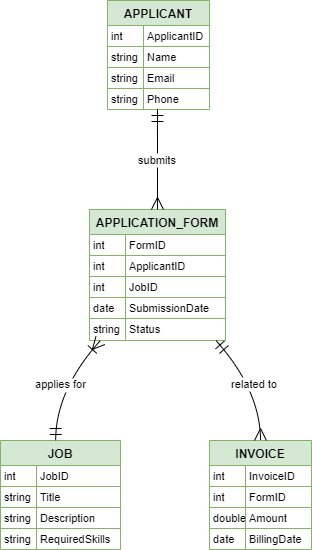

The diagram above was exported from draw.io. Its source (the exported page's mxGraphModel, read from the mxfile embedded in the PNG):
<mxGraphModel dx="794" dy="454" grid="1" gridSize="10" guides="1" tooltips="1" connect="1" arrows="1" fold="1" page="1" pageScale="1" pageWidth="850" pageHeight="1100" math="0" shadow="0">
  <root>
    <mxCell id="0" />
    <mxCell id="1" parent="0" />
    <mxCell id="__FqmHdIersILs7mIJOV-1" value="APPLICANT" style="shape=table;startSize=25;container=1;collapsible=0;childLayout=tableLayout;fixedRows=1;rowLines=1;fontStyle=1;align=center;resizeLast=1;fillColor=#d5e8d4;strokeColor=#82b366;" vertex="1" parent="1">
      <mxGeometry x="127" y="20" width="102" height="109" as="geometry" />
    </mxCell>
    <mxCell id="__FqmHdIersILs7mIJOV-2" style="shape=tableRow;horizontal=0;startSize=0;swimlaneHead=0;swimlaneBody=0;fillColor=none;collapsible=0;dropTarget=0;points=[[0,0.5],[1,0.5]];portConstraint=eastwest;top=0;left=0;right=0;bottom=0;" vertex="1" parent="__FqmHdIersILs7mIJOV-1">
      <mxGeometry y="25" width="102" height="21" as="geometry" />
    </mxCell>
    <mxCell id="__FqmHdIersILs7mIJOV-3" value="int" style="shape=partialRectangle;connectable=0;fillColor=none;top=0;left=0;bottom=0;right=0;align=left;spacingLeft=2;overflow=hidden;fontSize=11;" vertex="1" parent="__FqmHdIersILs7mIJOV-2">
      <mxGeometry width="36" height="21" as="geometry">
        <mxRectangle width="36" height="21" as="alternateBounds" />
      </mxGeometry>
    </mxCell>
    <mxCell id="__FqmHdIersILs7mIJOV-4" value="ApplicantID" style="shape=partialRectangle;connectable=0;fillColor=none;top=0;left=0;bottom=0;right=0;align=left;spacingLeft=2;overflow=hidden;fontSize=11;" vertex="1" parent="__FqmHdIersILs7mIJOV-2">
      <mxGeometry x="36" width="66" height="21" as="geometry">
        <mxRectangle width="66" height="21" as="alternateBounds" />
      </mxGeometry>
    </mxCell>
    <mxCell id="__FqmHdIersILs7mIJOV-5" style="shape=tableRow;horizontal=0;startSize=0;swimlaneHead=0;swimlaneBody=0;fillColor=none;collapsible=0;dropTarget=0;points=[[0,0.5],[1,0.5]];portConstraint=eastwest;top=0;left=0;right=0;bottom=0;" vertex="1" parent="__FqmHdIersILs7mIJOV-1">
      <mxGeometry y="46" width="102" height="21" as="geometry" />
    </mxCell>
    <mxCell id="__FqmHdIersILs7mIJOV-6" value="string" style="shape=partialRectangle;connectable=0;fillColor=none;top=0;left=0;bottom=0;right=0;align=left;spacingLeft=2;overflow=hidden;fontSize=11;" vertex="1" parent="__FqmHdIersILs7mIJOV-5">
      <mxGeometry width="36" height="21" as="geometry">
        <mxRectangle width="36" height="21" as="alternateBounds" />
      </mxGeometry>
    </mxCell>
    <mxCell id="__FqmHdIersILs7mIJOV-7" value="Name" style="shape=partialRectangle;connectable=0;fillColor=none;top=0;left=0;bottom=0;right=0;align=left;spacingLeft=2;overflow=hidden;fontSize=11;" vertex="1" parent="__FqmHdIersILs7mIJOV-5">
      <mxGeometry x="36" width="66" height="21" as="geometry">
        <mxRectangle width="66" height="21" as="alternateBounds" />
      </mxGeometry>
    </mxCell>
    <mxCell id="__FqmHdIersILs7mIJOV-8" style="shape=tableRow;horizontal=0;startSize=0;swimlaneHead=0;swimlaneBody=0;fillColor=none;collapsible=0;dropTarget=0;points=[[0,0.5],[1,0.5]];portConstraint=eastwest;top=0;left=0;right=0;bottom=0;" vertex="1" parent="__FqmHdIersILs7mIJOV-1">
      <mxGeometry y="67" width="102" height="21" as="geometry" />
    </mxCell>
    <mxCell id="__FqmHdIersILs7mIJOV-9" value="string" style="shape=partialRectangle;connectable=0;fillColor=none;top=0;left=0;bottom=0;right=0;align=left;spacingLeft=2;overflow=hidden;fontSize=11;" vertex="1" parent="__FqmHdIersILs7mIJOV-8">
      <mxGeometry width="36" height="21" as="geometry">
        <mxRectangle width="36" height="21" as="alternateBounds" />
      </mxGeometry>
    </mxCell>
    <mxCell id="__FqmHdIersILs7mIJOV-10" value="Email" style="shape=partialRectangle;connectable=0;fillColor=none;top=0;left=0;bottom=0;right=0;align=left;spacingLeft=2;overflow=hidden;fontSize=11;" vertex="1" parent="__FqmHdIersILs7mIJOV-8">
      <mxGeometry x="36" width="66" height="21" as="geometry">
        <mxRectangle width="66" height="21" as="alternateBounds" />
      </mxGeometry>
    </mxCell>
    <mxCell id="__FqmHdIersILs7mIJOV-11" style="shape=tableRow;horizontal=0;startSize=0;swimlaneHead=0;swimlaneBody=0;fillColor=none;collapsible=0;dropTarget=0;points=[[0,0.5],[1,0.5]];portConstraint=eastwest;top=0;left=0;right=0;bottom=0;" vertex="1" parent="__FqmHdIersILs7mIJOV-1">
      <mxGeometry y="88" width="102" height="21" as="geometry" />
    </mxCell>
    <mxCell id="__FqmHdIersILs7mIJOV-12" value="string" style="shape=partialRectangle;connectable=0;fillColor=none;top=0;left=0;bottom=0;right=0;align=left;spacingLeft=2;overflow=hidden;fontSize=11;" vertex="1" parent="__FqmHdIersILs7mIJOV-11">
      <mxGeometry width="36" height="21" as="geometry">
        <mxRectangle width="36" height="21" as="alternateBounds" />
      </mxGeometry>
    </mxCell>
    <mxCell id="__FqmHdIersILs7mIJOV-13" value="Phone" style="shape=partialRectangle;connectable=0;fillColor=none;top=0;left=0;bottom=0;right=0;align=left;spacingLeft=2;overflow=hidden;fontSize=11;" vertex="1" parent="__FqmHdIersILs7mIJOV-11">
      <mxGeometry x="36" width="66" height="21" as="geometry">
        <mxRectangle width="66" height="21" as="alternateBounds" />
      </mxGeometry>
    </mxCell>
    <mxCell id="__FqmHdIersILs7mIJOV-14" value="JOB" style="shape=table;startSize=25;container=1;collapsible=0;childLayout=tableLayout;fixedRows=1;rowLines=1;fontStyle=1;align=center;resizeLast=1;fillColor=#d5e8d4;strokeColor=#82b366;" vertex="1" parent="1">
      <mxGeometry x="20" y="460" width="120" height="109" as="geometry" />
    </mxCell>
    <mxCell id="__FqmHdIersILs7mIJOV-15" style="shape=tableRow;horizontal=0;startSize=0;swimlaneHead=0;swimlaneBody=0;fillColor=none;collapsible=0;dropTarget=0;points=[[0,0.5],[1,0.5]];portConstraint=eastwest;top=0;left=0;right=0;bottom=0;" vertex="1" parent="__FqmHdIersILs7mIJOV-14">
      <mxGeometry y="25" width="120" height="21" as="geometry" />
    </mxCell>
    <mxCell id="__FqmHdIersILs7mIJOV-16" value="int" style="shape=partialRectangle;connectable=0;fillColor=none;top=0;left=0;bottom=0;right=0;align=left;spacingLeft=2;overflow=hidden;fontSize=11;" vertex="1" parent="__FqmHdIersILs7mIJOV-15">
      <mxGeometry width="36" height="21" as="geometry">
        <mxRectangle width="36" height="21" as="alternateBounds" />
      </mxGeometry>
    </mxCell>
    <mxCell id="__FqmHdIersILs7mIJOV-17" value="JobID" style="shape=partialRectangle;connectable=0;fillColor=none;top=0;left=0;bottom=0;right=0;align=left;spacingLeft=2;overflow=hidden;fontSize=11;" vertex="1" parent="__FqmHdIersILs7mIJOV-15">
      <mxGeometry x="36" width="84" height="21" as="geometry">
        <mxRectangle width="84" height="21" as="alternateBounds" />
      </mxGeometry>
    </mxCell>
    <mxCell id="__FqmHdIersILs7mIJOV-18" style="shape=tableRow;horizontal=0;startSize=0;swimlaneHead=0;swimlaneBody=0;fillColor=none;collapsible=0;dropTarget=0;points=[[0,0.5],[1,0.5]];portConstraint=eastwest;top=0;left=0;right=0;bottom=0;" vertex="1" parent="__FqmHdIersILs7mIJOV-14">
      <mxGeometry y="46" width="120" height="21" as="geometry" />
    </mxCell>
    <mxCell id="__FqmHdIersILs7mIJOV-19" value="string" style="shape=partialRectangle;connectable=0;fillColor=none;top=0;left=0;bottom=0;right=0;align=left;spacingLeft=2;overflow=hidden;fontSize=11;" vertex="1" parent="__FqmHdIersILs7mIJOV-18">
      <mxGeometry width="36" height="21" as="geometry">
        <mxRectangle width="36" height="21" as="alternateBounds" />
      </mxGeometry>
    </mxCell>
    <mxCell id="__FqmHdIersILs7mIJOV-20" value="Title" style="shape=partialRectangle;connectable=0;fillColor=none;top=0;left=0;bottom=0;right=0;align=left;spacingLeft=2;overflow=hidden;fontSize=11;" vertex="1" parent="__FqmHdIersILs7mIJOV-18">
      <mxGeometry x="36" width="84" height="21" as="geometry">
        <mxRectangle width="84" height="21" as="alternateBounds" />
      </mxGeometry>
    </mxCell>
    <mxCell id="__FqmHdIersILs7mIJOV-21" style="shape=tableRow;horizontal=0;startSize=0;swimlaneHead=0;swimlaneBody=0;fillColor=none;collapsible=0;dropTarget=0;points=[[0,0.5],[1,0.5]];portConstraint=eastwest;top=0;left=0;right=0;bottom=0;" vertex="1" parent="__FqmHdIersILs7mIJOV-14">
      <mxGeometry y="67" width="120" height="21" as="geometry" />
    </mxCell>
    <mxCell id="__FqmHdIersILs7mIJOV-22" value="string" style="shape=partialRectangle;connectable=0;fillColor=none;top=0;left=0;bottom=0;right=0;align=left;spacingLeft=2;overflow=hidden;fontSize=11;" vertex="1" parent="__FqmHdIersILs7mIJOV-21">
      <mxGeometry width="36" height="21" as="geometry">
        <mxRectangle width="36" height="21" as="alternateBounds" />
      </mxGeometry>
    </mxCell>
    <mxCell id="__FqmHdIersILs7mIJOV-23" value="Description" style="shape=partialRectangle;connectable=0;fillColor=none;top=0;left=0;bottom=0;right=0;align=left;spacingLeft=2;overflow=hidden;fontSize=11;" vertex="1" parent="__FqmHdIersILs7mIJOV-21">
      <mxGeometry x="36" width="84" height="21" as="geometry">
        <mxRectangle width="84" height="21" as="alternateBounds" />
      </mxGeometry>
    </mxCell>
    <mxCell id="__FqmHdIersILs7mIJOV-24" style="shape=tableRow;horizontal=0;startSize=0;swimlaneHead=0;swimlaneBody=0;fillColor=none;collapsible=0;dropTarget=0;points=[[0,0.5],[1,0.5]];portConstraint=eastwest;top=0;left=0;right=0;bottom=0;" vertex="1" parent="__FqmHdIersILs7mIJOV-14">
      <mxGeometry y="88" width="120" height="21" as="geometry" />
    </mxCell>
    <mxCell id="__FqmHdIersILs7mIJOV-25" value="string" style="shape=partialRectangle;connectable=0;fillColor=none;top=0;left=0;bottom=0;right=0;align=left;spacingLeft=2;overflow=hidden;fontSize=11;" vertex="1" parent="__FqmHdIersILs7mIJOV-24">
      <mxGeometry width="36" height="21" as="geometry">
        <mxRectangle width="36" height="21" as="alternateBounds" />
      </mxGeometry>
    </mxCell>
    <mxCell id="__FqmHdIersILs7mIJOV-26" value="RequiredSkills" style="shape=partialRectangle;connectable=0;fillColor=none;top=0;left=0;bottom=0;right=0;align=left;spacingLeft=2;overflow=hidden;fontSize=11;" vertex="1" parent="__FqmHdIersILs7mIJOV-24">
      <mxGeometry x="36" width="84" height="21" as="geometry">
        <mxRectangle width="84" height="21" as="alternateBounds" />
      </mxGeometry>
    </mxCell>
    <mxCell id="__FqmHdIersILs7mIJOV-27" value="APPLICATION_FORM" style="shape=table;startSize=25;container=1;collapsible=0;childLayout=tableLayout;fixedRows=1;rowLines=1;fontStyle=1;align=center;resizeLast=1;fillColor=#d5e8d4;strokeColor=#82b366;" vertex="1" parent="1">
      <mxGeometry x="109" y="229" width="136" height="131" as="geometry" />
    </mxCell>
    <mxCell id="__FqmHdIersILs7mIJOV-28" style="shape=tableRow;horizontal=0;startSize=0;swimlaneHead=0;swimlaneBody=0;fillColor=none;collapsible=0;dropTarget=0;points=[[0,0.5],[1,0.5]];portConstraint=eastwest;top=0;left=0;right=0;bottom=0;" vertex="1" parent="__FqmHdIersILs7mIJOV-27">
      <mxGeometry y="25" width="136" height="21" as="geometry" />
    </mxCell>
    <mxCell id="__FqmHdIersILs7mIJOV-29" value="int" style="shape=partialRectangle;connectable=0;fillColor=none;top=0;left=0;bottom=0;right=0;align=left;spacingLeft=2;overflow=hidden;fontSize=11;" vertex="1" parent="__FqmHdIersILs7mIJOV-28">
      <mxGeometry width="36" height="21" as="geometry">
        <mxRectangle width="36" height="21" as="alternateBounds" />
      </mxGeometry>
    </mxCell>
    <mxCell id="__FqmHdIersILs7mIJOV-30" value="FormID" style="shape=partialRectangle;connectable=0;fillColor=none;top=0;left=0;bottom=0;right=0;align=left;spacingLeft=2;overflow=hidden;fontSize=11;" vertex="1" parent="__FqmHdIersILs7mIJOV-28">
      <mxGeometry x="36" width="100" height="21" as="geometry">
        <mxRectangle width="100" height="21" as="alternateBounds" />
      </mxGeometry>
    </mxCell>
    <mxCell id="__FqmHdIersILs7mIJOV-31" style="shape=tableRow;horizontal=0;startSize=0;swimlaneHead=0;swimlaneBody=0;fillColor=none;collapsible=0;dropTarget=0;points=[[0,0.5],[1,0.5]];portConstraint=eastwest;top=0;left=0;right=0;bottom=0;" vertex="1" parent="__FqmHdIersILs7mIJOV-27">
      <mxGeometry y="46" width="136" height="21" as="geometry" />
    </mxCell>
    <mxCell id="__FqmHdIersILs7mIJOV-32" value="int" style="shape=partialRectangle;connectable=0;fillColor=none;top=0;left=0;bottom=0;right=0;align=left;spacingLeft=2;overflow=hidden;fontSize=11;" vertex="1" parent="__FqmHdIersILs7mIJOV-31">
      <mxGeometry width="36" height="21" as="geometry">
        <mxRectangle width="36" height="21" as="alternateBounds" />
      </mxGeometry>
    </mxCell>
    <mxCell id="__FqmHdIersILs7mIJOV-33" value="ApplicantID" style="shape=partialRectangle;connectable=0;fillColor=none;top=0;left=0;bottom=0;right=0;align=left;spacingLeft=2;overflow=hidden;fontSize=11;" vertex="1" parent="__FqmHdIersILs7mIJOV-31">
      <mxGeometry x="36" width="100" height="21" as="geometry">
        <mxRectangle width="100" height="21" as="alternateBounds" />
      </mxGeometry>
    </mxCell>
    <mxCell id="__FqmHdIersILs7mIJOV-34" style="shape=tableRow;horizontal=0;startSize=0;swimlaneHead=0;swimlaneBody=0;fillColor=none;collapsible=0;dropTarget=0;points=[[0,0.5],[1,0.5]];portConstraint=eastwest;top=0;left=0;right=0;bottom=0;" vertex="1" parent="__FqmHdIersILs7mIJOV-27">
      <mxGeometry y="67" width="136" height="21" as="geometry" />
    </mxCell>
    <mxCell id="__FqmHdIersILs7mIJOV-35" value="int" style="shape=partialRectangle;connectable=0;fillColor=none;top=0;left=0;bottom=0;right=0;align=left;spacingLeft=2;overflow=hidden;fontSize=11;" vertex="1" parent="__FqmHdIersILs7mIJOV-34">
      <mxGeometry width="36" height="21" as="geometry">
        <mxRectangle width="36" height="21" as="alternateBounds" />
      </mxGeometry>
    </mxCell>
    <mxCell id="__FqmHdIersILs7mIJOV-36" value="JobID" style="shape=partialRectangle;connectable=0;fillColor=none;top=0;left=0;bottom=0;right=0;align=left;spacingLeft=2;overflow=hidden;fontSize=11;" vertex="1" parent="__FqmHdIersILs7mIJOV-34">
      <mxGeometry x="36" width="100" height="21" as="geometry">
        <mxRectangle width="100" height="21" as="alternateBounds" />
      </mxGeometry>
    </mxCell>
    <mxCell id="__FqmHdIersILs7mIJOV-37" style="shape=tableRow;horizontal=0;startSize=0;swimlaneHead=0;swimlaneBody=0;fillColor=none;collapsible=0;dropTarget=0;points=[[0,0.5],[1,0.5]];portConstraint=eastwest;top=0;left=0;right=0;bottom=0;" vertex="1" parent="__FqmHdIersILs7mIJOV-27">
      <mxGeometry y="88" width="136" height="21" as="geometry" />
    </mxCell>
    <mxCell id="__FqmHdIersILs7mIJOV-38" value="date" style="shape=partialRectangle;connectable=0;fillColor=none;top=0;left=0;bottom=0;right=0;align=left;spacingLeft=2;overflow=hidden;fontSize=11;" vertex="1" parent="__FqmHdIersILs7mIJOV-37">
      <mxGeometry width="36" height="21" as="geometry">
        <mxRectangle width="36" height="21" as="alternateBounds" />
      </mxGeometry>
    </mxCell>
    <mxCell id="__FqmHdIersILs7mIJOV-39" value="SubmissionDate" style="shape=partialRectangle;connectable=0;fillColor=none;top=0;left=0;bottom=0;right=0;align=left;spacingLeft=2;overflow=hidden;fontSize=11;" vertex="1" parent="__FqmHdIersILs7mIJOV-37">
      <mxGeometry x="36" width="100" height="21" as="geometry">
        <mxRectangle width="100" height="21" as="alternateBounds" />
      </mxGeometry>
    </mxCell>
    <mxCell id="__FqmHdIersILs7mIJOV-40" style="shape=tableRow;horizontal=0;startSize=0;swimlaneHead=0;swimlaneBody=0;fillColor=none;collapsible=0;dropTarget=0;points=[[0,0.5],[1,0.5]];portConstraint=eastwest;top=0;left=0;right=0;bottom=0;" vertex="1" parent="__FqmHdIersILs7mIJOV-27">
      <mxGeometry y="109" width="136" height="21" as="geometry" />
    </mxCell>
    <mxCell id="__FqmHdIersILs7mIJOV-41" value="string" style="shape=partialRectangle;connectable=0;fillColor=none;top=0;left=0;bottom=0;right=0;align=left;spacingLeft=2;overflow=hidden;fontSize=11;" vertex="1" parent="__FqmHdIersILs7mIJOV-40">
      <mxGeometry width="36" height="21" as="geometry">
        <mxRectangle width="36" height="21" as="alternateBounds" />
      </mxGeometry>
    </mxCell>
    <mxCell id="__FqmHdIersILs7mIJOV-42" value="Status" style="shape=partialRectangle;connectable=0;fillColor=none;top=0;left=0;bottom=0;right=0;align=left;spacingLeft=2;overflow=hidden;fontSize=11;" vertex="1" parent="__FqmHdIersILs7mIJOV-40">
      <mxGeometry x="36" width="100" height="21" as="geometry">
        <mxRectangle width="100" height="21" as="alternateBounds" />
      </mxGeometry>
    </mxCell>
    <mxCell id="__FqmHdIersILs7mIJOV-43" value="INVOICE" style="shape=table;startSize=25;container=1;collapsible=0;childLayout=tableLayout;fixedRows=1;rowLines=1;fontStyle=1;align=center;resizeLast=1;fillColor=#d5e8d4;strokeColor=#82b366;" vertex="1" parent="1">
      <mxGeometry x="229" y="460" width="102" height="109" as="geometry" />
    </mxCell>
    <mxCell id="__FqmHdIersILs7mIJOV-44" style="shape=tableRow;horizontal=0;startSize=0;swimlaneHead=0;swimlaneBody=0;fillColor=none;collapsible=0;dropTarget=0;points=[[0,0.5],[1,0.5]];portConstraint=eastwest;top=0;left=0;right=0;bottom=0;" vertex="1" parent="__FqmHdIersILs7mIJOV-43">
      <mxGeometry y="25" width="102" height="21" as="geometry" />
    </mxCell>
    <mxCell id="__FqmHdIersILs7mIJOV-45" value="int" style="shape=partialRectangle;connectable=0;fillColor=none;top=0;left=0;bottom=0;right=0;align=left;spacingLeft=2;overflow=hidden;fontSize=11;" vertex="1" parent="__FqmHdIersILs7mIJOV-44">
      <mxGeometry width="36" height="21" as="geometry">
        <mxRectangle width="36" height="21" as="alternateBounds" />
      </mxGeometry>
    </mxCell>
    <mxCell id="__FqmHdIersILs7mIJOV-46" value="InvoiceID" style="shape=partialRectangle;connectable=0;fillColor=none;top=0;left=0;bottom=0;right=0;align=left;spacingLeft=2;overflow=hidden;fontSize=11;" vertex="1" parent="__FqmHdIersILs7mIJOV-44">
      <mxGeometry x="36" width="66" height="21" as="geometry">
        <mxRectangle width="66" height="21" as="alternateBounds" />
      </mxGeometry>
    </mxCell>
    <mxCell id="__FqmHdIersILs7mIJOV-47" style="shape=tableRow;horizontal=0;startSize=0;swimlaneHead=0;swimlaneBody=0;fillColor=none;collapsible=0;dropTarget=0;points=[[0,0.5],[1,0.5]];portConstraint=eastwest;top=0;left=0;right=0;bottom=0;" vertex="1" parent="__FqmHdIersILs7mIJOV-43">
      <mxGeometry y="46" width="102" height="21" as="geometry" />
    </mxCell>
    <mxCell id="__FqmHdIersILs7mIJOV-48" value="int" style="shape=partialRectangle;connectable=0;fillColor=none;top=0;left=0;bottom=0;right=0;align=left;spacingLeft=2;overflow=hidden;fontSize=11;" vertex="1" parent="__FqmHdIersILs7mIJOV-47">
      <mxGeometry width="36" height="21" as="geometry">
        <mxRectangle width="36" height="21" as="alternateBounds" />
      </mxGeometry>
    </mxCell>
    <mxCell id="__FqmHdIersILs7mIJOV-49" value="FormID" style="shape=partialRectangle;connectable=0;fillColor=none;top=0;left=0;bottom=0;right=0;align=left;spacingLeft=2;overflow=hidden;fontSize=11;" vertex="1" parent="__FqmHdIersILs7mIJOV-47">
      <mxGeometry x="36" width="66" height="21" as="geometry">
        <mxRectangle width="66" height="21" as="alternateBounds" />
      </mxGeometry>
    </mxCell>
    <mxCell id="__FqmHdIersILs7mIJOV-50" style="shape=tableRow;horizontal=0;startSize=0;swimlaneHead=0;swimlaneBody=0;fillColor=none;collapsible=0;dropTarget=0;points=[[0,0.5],[1,0.5]];portConstraint=eastwest;top=0;left=0;right=0;bottom=0;" vertex="1" parent="__FqmHdIersILs7mIJOV-43">
      <mxGeometry y="67" width="102" height="21" as="geometry" />
    </mxCell>
    <mxCell id="__FqmHdIersILs7mIJOV-51" value="double" style="shape=partialRectangle;connectable=0;fillColor=none;top=0;left=0;bottom=0;right=0;align=left;spacingLeft=2;overflow=hidden;fontSize=11;" vertex="1" parent="__FqmHdIersILs7mIJOV-50">
      <mxGeometry width="36" height="21" as="geometry">
        <mxRectangle width="36" height="21" as="alternateBounds" />
      </mxGeometry>
    </mxCell>
    <mxCell id="__FqmHdIersILs7mIJOV-52" value="Amount" style="shape=partialRectangle;connectable=0;fillColor=none;top=0;left=0;bottom=0;right=0;align=left;spacingLeft=2;overflow=hidden;fontSize=11;" vertex="1" parent="__FqmHdIersILs7mIJOV-50">
      <mxGeometry x="36" width="66" height="21" as="geometry">
        <mxRectangle width="66" height="21" as="alternateBounds" />
      </mxGeometry>
    </mxCell>
    <mxCell id="__FqmHdIersILs7mIJOV-53" style="shape=tableRow;horizontal=0;startSize=0;swimlaneHead=0;swimlaneBody=0;fillColor=none;collapsible=0;dropTarget=0;points=[[0,0.5],[1,0.5]];portConstraint=eastwest;top=0;left=0;right=0;bottom=0;" vertex="1" parent="__FqmHdIersILs7mIJOV-43">
      <mxGeometry y="88" width="102" height="21" as="geometry" />
    </mxCell>
    <mxCell id="__FqmHdIersILs7mIJOV-54" value="date" style="shape=partialRectangle;connectable=0;fillColor=none;top=0;left=0;bottom=0;right=0;align=left;spacingLeft=2;overflow=hidden;fontSize=11;" vertex="1" parent="__FqmHdIersILs7mIJOV-53">
      <mxGeometry width="36" height="21" as="geometry">
        <mxRectangle width="36" height="21" as="alternateBounds" />
      </mxGeometry>
    </mxCell>
    <mxCell id="__FqmHdIersILs7mIJOV-55" value="BillingDate" style="shape=partialRectangle;connectable=0;fillColor=none;top=0;left=0;bottom=0;right=0;align=left;spacingLeft=2;overflow=hidden;fontSize=11;" vertex="1" parent="__FqmHdIersILs7mIJOV-53">
      <mxGeometry x="36" width="66" height="21" as="geometry">
        <mxRectangle width="66" height="21" as="alternateBounds" />
      </mxGeometry>
    </mxCell>
    <mxCell id="__FqmHdIersILs7mIJOV-56" value="submits" style="curved=1;startArrow=ERmandOne;startSize=10;;endArrow=ERmany;endSize=10;;exitX=0.49;exitY=1;entryX=0.5;entryY=0;rounded=0;" edge="1" parent="1" source="__FqmHdIersILs7mIJOV-1" target="__FqmHdIersILs7mIJOV-27">
      <mxGeometry relative="1" as="geometry">
        <Array as="points" />
      </mxGeometry>
    </mxCell>
    <mxCell id="__FqmHdIersILs7mIJOV-57" value="applies for" style="curved=1;startArrow=ERoneToMany;startSize=10;;endArrow=ERmandOne;endSize=10;;exitX=0.08;exitY=1;entryX=0.46;entryY=0;rounded=0;" edge="1" parent="1" source="__FqmHdIersILs7mIJOV-27" target="__FqmHdIersILs7mIJOV-14">
      <mxGeometry relative="1" as="geometry">
        <Array as="points">
          <mxPoint x="75" y="410" />
        </Array>
      </mxGeometry>
    </mxCell>
    <mxCell id="__FqmHdIersILs7mIJOV-58" value="related to" style="curved=1;startArrow=ERmandOne;startSize=10;;endArrow=ERmany;endSize=10;;exitX=0.93;exitY=1;entryX=0.5;entryY=0;rounded=0;" edge="1" parent="1" source="__FqmHdIersILs7mIJOV-27" target="__FqmHdIersILs7mIJOV-43">
      <mxGeometry relative="1" as="geometry">
        <Array as="points">
          <mxPoint x="280" y="410" />
        </Array>
      </mxGeometry>
    </mxCell>
  </root>
</mxGraphModel>